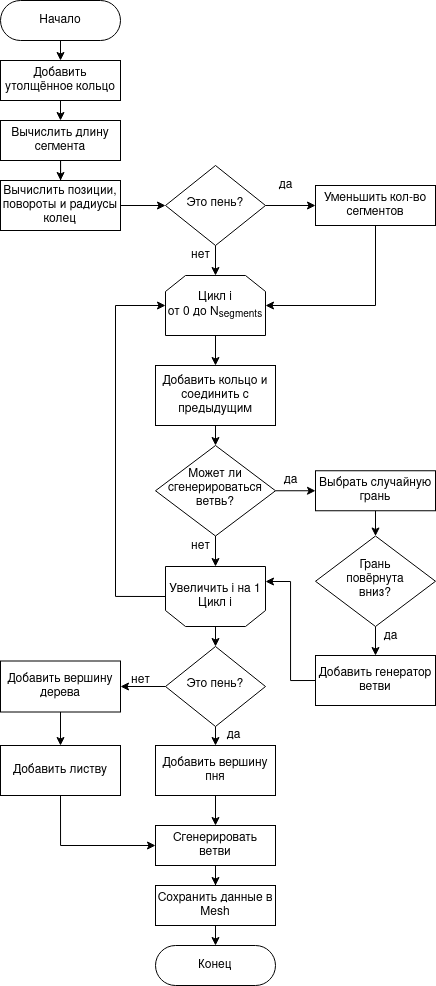

The diagram above was exported from draw.io. Its source (the exported page's mxGraphModel, read from the mxfile embedded in the PNG):
<mxGraphModel dx="1296" dy="638" grid="1" gridSize="10" guides="1" tooltips="1" connect="1" arrows="1" fold="1" page="1" pageScale="1" pageWidth="827" pageHeight="1169" math="0" shadow="0">
  <root>
    <mxCell id="WIyWlLk6GJQsqaUBKTNV-0" />
    <mxCell id="WIyWlLk6GJQsqaUBKTNV-1" parent="WIyWlLk6GJQsqaUBKTNV-0" />
    <mxCell id="JKkud_-udtxESb-zYUrv-1" style="edgeStyle=orthogonalEdgeStyle;rounded=0;orthogonalLoop=1;jettySize=auto;html=1;exitX=0.5;exitY=1;exitDx=0;exitDy=0;entryX=0.5;entryY=0;entryDx=0;entryDy=0;" edge="1" parent="WIyWlLk6GJQsqaUBKTNV-1" source="WIyWlLk6GJQsqaUBKTNV-3" target="WIyWlLk6GJQsqaUBKTNV-7">
      <mxGeometry relative="1" as="geometry" />
    </mxCell>
    <mxCell id="WIyWlLk6GJQsqaUBKTNV-3" value="&lt;div&gt;Начало&lt;/div&gt;" style="rounded=1;whiteSpace=wrap;html=1;fontSize=12;glass=0;strokeWidth=1;shadow=0;arcSize=50;" parent="WIyWlLk6GJQsqaUBKTNV-1" vertex="1">
      <mxGeometry x="165" y="75" width="120" height="40" as="geometry" />
    </mxCell>
    <mxCell id="JKkud_-udtxESb-zYUrv-25" style="edgeStyle=orthogonalEdgeStyle;rounded=0;orthogonalLoop=1;jettySize=auto;html=1;exitX=1;exitY=0.5;exitDx=0;exitDy=0;entryX=0;entryY=0.5;entryDx=0;entryDy=0;" edge="1" parent="WIyWlLk6GJQsqaUBKTNV-1" source="WIyWlLk6GJQsqaUBKTNV-6" target="JKkud_-udtxESb-zYUrv-2">
      <mxGeometry relative="1" as="geometry" />
    </mxCell>
    <mxCell id="JKkud_-udtxESb-zYUrv-26" style="edgeStyle=orthogonalEdgeStyle;rounded=0;orthogonalLoop=1;jettySize=auto;html=1;exitX=0.5;exitY=1;exitDx=0;exitDy=0;entryX=0.5;entryY=0;entryDx=0;entryDy=0;" edge="1" parent="WIyWlLk6GJQsqaUBKTNV-1" source="WIyWlLk6GJQsqaUBKTNV-6" target="JKkud_-udtxESb-zYUrv-15">
      <mxGeometry relative="1" as="geometry" />
    </mxCell>
    <mxCell id="WIyWlLk6GJQsqaUBKTNV-6" value="Это пень?" style="rhombus;whiteSpace=wrap;html=1;shadow=0;fontFamily=Helvetica;fontSize=12;align=center;strokeWidth=1;spacing=6;spacingTop=-4;" parent="WIyWlLk6GJQsqaUBKTNV-1" vertex="1">
      <mxGeometry x="330" y="240" width="100" height="80" as="geometry" />
    </mxCell>
    <mxCell id="JKkud_-udtxESb-zYUrv-7" style="edgeStyle=orthogonalEdgeStyle;rounded=0;orthogonalLoop=1;jettySize=auto;html=1;exitX=0.5;exitY=1;exitDx=0;exitDy=0;entryX=0.5;entryY=0;entryDx=0;entryDy=0;" edge="1" parent="WIyWlLk6GJQsqaUBKTNV-1" source="WIyWlLk6GJQsqaUBKTNV-7" target="JKkud_-udtxESb-zYUrv-6">
      <mxGeometry relative="1" as="geometry" />
    </mxCell>
    <mxCell id="WIyWlLk6GJQsqaUBKTNV-7" value="Добавить утолщённое кольцо" style="rounded=1;whiteSpace=wrap;html=1;fontSize=12;glass=0;strokeWidth=1;shadow=0;arcSize=0;" parent="WIyWlLk6GJQsqaUBKTNV-1" vertex="1">
      <mxGeometry x="165" y="135" width="120" height="40" as="geometry" />
    </mxCell>
    <mxCell id="JKkud_-udtxESb-zYUrv-27" style="edgeStyle=orthogonalEdgeStyle;rounded=0;orthogonalLoop=1;jettySize=auto;html=1;exitX=0.5;exitY=1;exitDx=0;exitDy=0;entryX=1;entryY=0.5;entryDx=0;entryDy=0;" edge="1" parent="WIyWlLk6GJQsqaUBKTNV-1" source="JKkud_-udtxESb-zYUrv-2" target="JKkud_-udtxESb-zYUrv-15">
      <mxGeometry relative="1" as="geometry" />
    </mxCell>
    <mxCell id="JKkud_-udtxESb-zYUrv-2" value="Уменьшить кол-во сегментов" style="rounded=1;whiteSpace=wrap;html=1;fontSize=12;glass=0;strokeWidth=1;shadow=0;arcSize=0;" vertex="1" parent="WIyWlLk6GJQsqaUBKTNV-1">
      <mxGeometry x="480" y="260" width="120" height="40" as="geometry" />
    </mxCell>
    <mxCell id="JKkud_-udtxESb-zYUrv-5" value="да" style="text;html=1;align=center;verticalAlign=middle;resizable=0;points=[];autosize=1;" vertex="1" parent="WIyWlLk6GJQsqaUBKTNV-1">
      <mxGeometry x="435" y="250" width="30" height="20" as="geometry" />
    </mxCell>
    <mxCell id="JKkud_-udtxESb-zYUrv-9" style="edgeStyle=orthogonalEdgeStyle;rounded=0;orthogonalLoop=1;jettySize=auto;html=1;exitX=0.5;exitY=1;exitDx=0;exitDy=0;" edge="1" parent="WIyWlLk6GJQsqaUBKTNV-1" source="JKkud_-udtxESb-zYUrv-6" target="JKkud_-udtxESb-zYUrv-8">
      <mxGeometry relative="1" as="geometry" />
    </mxCell>
    <mxCell id="JKkud_-udtxESb-zYUrv-6" value="Вычислить длину сегмента" style="rounded=1;whiteSpace=wrap;html=1;fontSize=12;glass=0;strokeWidth=1;shadow=0;arcSize=0;" vertex="1" parent="WIyWlLk6GJQsqaUBKTNV-1">
      <mxGeometry x="165" y="195" width="120" height="40" as="geometry" />
    </mxCell>
    <mxCell id="JKkud_-udtxESb-zYUrv-28" style="edgeStyle=orthogonalEdgeStyle;rounded=0;orthogonalLoop=1;jettySize=auto;html=1;exitX=1;exitY=0.5;exitDx=0;exitDy=0;" edge="1" parent="WIyWlLk6GJQsqaUBKTNV-1" source="JKkud_-udtxESb-zYUrv-8" target="WIyWlLk6GJQsqaUBKTNV-6">
      <mxGeometry relative="1" as="geometry" />
    </mxCell>
    <mxCell id="JKkud_-udtxESb-zYUrv-8" value="Вычислить позиции, повороты и радиусы колец" style="rounded=1;whiteSpace=wrap;html=1;fontSize=12;glass=0;strokeWidth=1;shadow=0;arcSize=0;" vertex="1" parent="WIyWlLk6GJQsqaUBKTNV-1">
      <mxGeometry x="165" y="255" width="120" height="50" as="geometry" />
    </mxCell>
    <mxCell id="JKkud_-udtxESb-zYUrv-14" value="нет" style="text;html=1;align=center;verticalAlign=middle;resizable=0;points=[];autosize=1;" vertex="1" parent="WIyWlLk6GJQsqaUBKTNV-1">
      <mxGeometry x="350" y="320" width="30" height="20" as="geometry" />
    </mxCell>
    <mxCell id="JKkud_-udtxESb-zYUrv-22" style="edgeStyle=orthogonalEdgeStyle;rounded=0;orthogonalLoop=1;jettySize=auto;html=1;exitX=0.5;exitY=1;exitDx=0;exitDy=0;entryX=0.5;entryY=0;entryDx=0;entryDy=0;" edge="1" parent="WIyWlLk6GJQsqaUBKTNV-1" source="JKkud_-udtxESb-zYUrv-15" target="JKkud_-udtxESb-zYUrv-21">
      <mxGeometry relative="1" as="geometry" />
    </mxCell>
    <mxCell id="JKkud_-udtxESb-zYUrv-15" value="&lt;div&gt;Цикл i&lt;/div&gt;&lt;div&gt;от 0 до N&lt;sub&gt;segments&lt;/sub&gt;&lt;br&gt;&lt;/div&gt;" style="shape=loopLimit;whiteSpace=wrap;html=1;strokeWidth=1;fillColor=#ffffff;" vertex="1" parent="WIyWlLk6GJQsqaUBKTNV-1">
      <mxGeometry x="330" y="350" width="100" height="60" as="geometry" />
    </mxCell>
    <mxCell id="JKkud_-udtxESb-zYUrv-30" style="edgeStyle=orthogonalEdgeStyle;rounded=0;orthogonalLoop=1;jettySize=auto;html=1;exitX=0.5;exitY=1;exitDx=0;exitDy=0;entryX=0.5;entryY=0;entryDx=0;entryDy=0;" edge="1" parent="WIyWlLk6GJQsqaUBKTNV-1" source="JKkud_-udtxESb-zYUrv-21" target="JKkud_-udtxESb-zYUrv-29">
      <mxGeometry relative="1" as="geometry" />
    </mxCell>
    <mxCell id="JKkud_-udtxESb-zYUrv-21" value="Добавить кольцо и соединить с предыдущим" style="rounded=1;whiteSpace=wrap;html=1;fontSize=12;glass=0;strokeWidth=1;shadow=0;arcSize=0;" vertex="1" parent="WIyWlLk6GJQsqaUBKTNV-1">
      <mxGeometry x="320" y="440" width="120" height="60" as="geometry" />
    </mxCell>
    <mxCell id="JKkud_-udtxESb-zYUrv-33" style="edgeStyle=orthogonalEdgeStyle;rounded=0;orthogonalLoop=1;jettySize=auto;html=1;exitX=1;exitY=0.5;exitDx=0;exitDy=0;entryX=0;entryY=0.5;entryDx=0;entryDy=0;" edge="1" parent="WIyWlLk6GJQsqaUBKTNV-1" source="JKkud_-udtxESb-zYUrv-29" target="JKkud_-udtxESb-zYUrv-31">
      <mxGeometry relative="1" as="geometry" />
    </mxCell>
    <mxCell id="JKkud_-udtxESb-zYUrv-42" style="edgeStyle=orthogonalEdgeStyle;rounded=0;orthogonalLoop=1;jettySize=auto;html=1;exitX=0.5;exitY=1;exitDx=0;exitDy=0;entryX=0.5;entryY=1;entryDx=0;entryDy=0;" edge="1" parent="WIyWlLk6GJQsqaUBKTNV-1" source="JKkud_-udtxESb-zYUrv-29" target="JKkud_-udtxESb-zYUrv-41">
      <mxGeometry relative="1" as="geometry" />
    </mxCell>
    <mxCell id="JKkud_-udtxESb-zYUrv-29" value="&lt;div&gt;Может ли &lt;/div&gt;&lt;div&gt;сгенерироваться&lt;/div&gt;&lt;div&gt;ветвь?&lt;br&gt;&lt;/div&gt;" style="rhombus;whiteSpace=wrap;html=1;shadow=0;fontFamily=Helvetica;fontSize=12;align=center;strokeWidth=1;spacing=6;spacingTop=-4;" vertex="1" parent="WIyWlLk6GJQsqaUBKTNV-1">
      <mxGeometry x="320" y="520" width="120" height="90.5" as="geometry" />
    </mxCell>
    <mxCell id="JKkud_-udtxESb-zYUrv-34" style="edgeStyle=orthogonalEdgeStyle;rounded=0;orthogonalLoop=1;jettySize=auto;html=1;exitX=0.5;exitY=1;exitDx=0;exitDy=0;" edge="1" parent="WIyWlLk6GJQsqaUBKTNV-1" source="JKkud_-udtxESb-zYUrv-31" target="JKkud_-udtxESb-zYUrv-32">
      <mxGeometry relative="1" as="geometry" />
    </mxCell>
    <mxCell id="JKkud_-udtxESb-zYUrv-31" value="Выбрать случайную грань" style="rounded=1;whiteSpace=wrap;html=1;fontSize=12;glass=0;strokeWidth=1;shadow=0;arcSize=0;" vertex="1" parent="WIyWlLk6GJQsqaUBKTNV-1">
      <mxGeometry x="480" y="545.25" width="120" height="40" as="geometry" />
    </mxCell>
    <mxCell id="JKkud_-udtxESb-zYUrv-39" style="edgeStyle=orthogonalEdgeStyle;rounded=0;orthogonalLoop=1;jettySize=auto;html=1;exitX=0.5;exitY=1;exitDx=0;exitDy=0;entryX=0.5;entryY=0;entryDx=0;entryDy=0;" edge="1" parent="WIyWlLk6GJQsqaUBKTNV-1" source="JKkud_-udtxESb-zYUrv-32" target="JKkud_-udtxESb-zYUrv-36">
      <mxGeometry relative="1" as="geometry" />
    </mxCell>
    <mxCell id="JKkud_-udtxESb-zYUrv-32" value="&lt;div&gt;Грань &lt;br&gt;&lt;/div&gt;&lt;div&gt;повёрнута&lt;/div&gt;&lt;div&gt;вниз?&lt;br&gt;&lt;/div&gt;" style="rhombus;whiteSpace=wrap;html=1;shadow=0;fontFamily=Helvetica;fontSize=12;align=center;strokeWidth=1;spacing=6;spacingTop=-4;" vertex="1" parent="WIyWlLk6GJQsqaUBKTNV-1">
      <mxGeometry x="480" y="610.5" width="120" height="90.5" as="geometry" />
    </mxCell>
    <mxCell id="JKkud_-udtxESb-zYUrv-35" value="да" style="text;html=1;align=center;verticalAlign=middle;resizable=0;points=[];autosize=1;" vertex="1" parent="WIyWlLk6GJQsqaUBKTNV-1">
      <mxGeometry x="440" y="545.25" width="30" height="20" as="geometry" />
    </mxCell>
    <mxCell id="JKkud_-udtxESb-zYUrv-43" style="edgeStyle=orthogonalEdgeStyle;rounded=0;orthogonalLoop=1;jettySize=auto;html=1;exitX=0;exitY=0.5;exitDx=0;exitDy=0;entryX=0;entryY=0.75;entryDx=0;entryDy=0;" edge="1" parent="WIyWlLk6GJQsqaUBKTNV-1" source="JKkud_-udtxESb-zYUrv-36" target="JKkud_-udtxESb-zYUrv-41">
      <mxGeometry relative="1" as="geometry" />
    </mxCell>
    <mxCell id="JKkud_-udtxESb-zYUrv-36" value="Добавить генератор ветви" style="rounded=1;whiteSpace=wrap;html=1;fontSize=12;glass=0;strokeWidth=1;shadow=0;arcSize=0;" vertex="1" parent="WIyWlLk6GJQsqaUBKTNV-1">
      <mxGeometry x="480" y="730" width="120" height="50" as="geometry" />
    </mxCell>
    <mxCell id="JKkud_-udtxESb-zYUrv-40" value="да" style="text;html=1;align=center;verticalAlign=middle;resizable=0;points=[];autosize=1;" vertex="1" parent="WIyWlLk6GJQsqaUBKTNV-1">
      <mxGeometry x="540" y="701" width="30" height="20" as="geometry" />
    </mxCell>
    <mxCell id="JKkud_-udtxESb-zYUrv-44" style="edgeStyle=orthogonalEdgeStyle;rounded=0;orthogonalLoop=1;jettySize=auto;html=1;exitX=1;exitY=0.5;exitDx=0;exitDy=0;entryX=0;entryY=0.5;entryDx=0;entryDy=0;" edge="1" parent="WIyWlLk6GJQsqaUBKTNV-1" source="JKkud_-udtxESb-zYUrv-41" target="JKkud_-udtxESb-zYUrv-15">
      <mxGeometry relative="1" as="geometry">
        <Array as="points">
          <mxPoint x="280" y="671" />
          <mxPoint x="280" y="380" />
        </Array>
      </mxGeometry>
    </mxCell>
    <mxCell id="JKkud_-udtxESb-zYUrv-47" style="edgeStyle=orthogonalEdgeStyle;rounded=0;orthogonalLoop=1;jettySize=auto;html=1;exitX=0.5;exitY=0;exitDx=0;exitDy=0;entryX=0.5;entryY=0;entryDx=0;entryDy=0;" edge="1" parent="WIyWlLk6GJQsqaUBKTNV-1" source="JKkud_-udtxESb-zYUrv-41" target="JKkud_-udtxESb-zYUrv-46">
      <mxGeometry relative="1" as="geometry" />
    </mxCell>
    <mxCell id="JKkud_-udtxESb-zYUrv-41" value="&lt;div&gt;Увеличить i на 1&lt;br&gt;&lt;/div&gt;&lt;div&gt;Цикл i&lt;/div&gt;" style="shape=loopLimit;whiteSpace=wrap;html=1;strokeWidth=1;fillColor=#ffffff;direction=west;" vertex="1" parent="WIyWlLk6GJQsqaUBKTNV-1">
      <mxGeometry x="330" y="641" width="100" height="60" as="geometry" />
    </mxCell>
    <mxCell id="JKkud_-udtxESb-zYUrv-45" value="нет" style="text;html=1;align=center;verticalAlign=middle;resizable=0;points=[];autosize=1;" vertex="1" parent="WIyWlLk6GJQsqaUBKTNV-1">
      <mxGeometry x="350" y="610.5" width="30" height="20" as="geometry" />
    </mxCell>
    <mxCell id="JKkud_-udtxESb-zYUrv-51" style="edgeStyle=orthogonalEdgeStyle;rounded=0;orthogonalLoop=1;jettySize=auto;html=1;exitX=0;exitY=0.5;exitDx=0;exitDy=0;entryX=1;entryY=0.5;entryDx=0;entryDy=0;" edge="1" parent="WIyWlLk6GJQsqaUBKTNV-1" source="JKkud_-udtxESb-zYUrv-46" target="JKkud_-udtxESb-zYUrv-48">
      <mxGeometry relative="1" as="geometry" />
    </mxCell>
    <mxCell id="JKkud_-udtxESb-zYUrv-52" style="edgeStyle=orthogonalEdgeStyle;rounded=0;orthogonalLoop=1;jettySize=auto;html=1;exitX=0.5;exitY=1;exitDx=0;exitDy=0;entryX=0.5;entryY=0;entryDx=0;entryDy=0;" edge="1" parent="WIyWlLk6GJQsqaUBKTNV-1" source="JKkud_-udtxESb-zYUrv-46" target="JKkud_-udtxESb-zYUrv-49">
      <mxGeometry relative="1" as="geometry" />
    </mxCell>
    <mxCell id="JKkud_-udtxESb-zYUrv-46" value="Это пень?" style="rhombus;whiteSpace=wrap;html=1;shadow=0;fontFamily=Helvetica;fontSize=12;align=center;strokeWidth=1;spacing=6;spacingTop=-4;" vertex="1" parent="WIyWlLk6GJQsqaUBKTNV-1">
      <mxGeometry x="330" y="721" width="100" height="80" as="geometry" />
    </mxCell>
    <mxCell id="JKkud_-udtxESb-zYUrv-53" style="edgeStyle=orthogonalEdgeStyle;rounded=0;orthogonalLoop=1;jettySize=auto;html=1;exitX=0.5;exitY=1;exitDx=0;exitDy=0;entryX=0.5;entryY=0;entryDx=0;entryDy=0;" edge="1" parent="WIyWlLk6GJQsqaUBKTNV-1" source="JKkud_-udtxESb-zYUrv-48" target="JKkud_-udtxESb-zYUrv-50">
      <mxGeometry relative="1" as="geometry" />
    </mxCell>
    <mxCell id="JKkud_-udtxESb-zYUrv-48" value="Добавить вершину дерева" style="rounded=1;whiteSpace=wrap;html=1;fontSize=12;glass=0;strokeWidth=1;shadow=0;arcSize=0;" vertex="1" parent="WIyWlLk6GJQsqaUBKTNV-1">
      <mxGeometry x="165" y="735.5" width="120" height="51" as="geometry" />
    </mxCell>
    <mxCell id="JKkud_-udtxESb-zYUrv-57" style="edgeStyle=orthogonalEdgeStyle;rounded=0;orthogonalLoop=1;jettySize=auto;html=1;exitX=0.5;exitY=1;exitDx=0;exitDy=0;entryX=0.5;entryY=0;entryDx=0;entryDy=0;" edge="1" parent="WIyWlLk6GJQsqaUBKTNV-1" source="JKkud_-udtxESb-zYUrv-49" target="JKkud_-udtxESb-zYUrv-56">
      <mxGeometry relative="1" as="geometry" />
    </mxCell>
    <mxCell id="JKkud_-udtxESb-zYUrv-49" value="Добавить вершину пня" style="rounded=1;whiteSpace=wrap;html=1;fontSize=12;glass=0;strokeWidth=1;shadow=0;arcSize=0;" vertex="1" parent="WIyWlLk6GJQsqaUBKTNV-1">
      <mxGeometry x="320" y="820" width="120" height="50" as="geometry" />
    </mxCell>
    <mxCell id="JKkud_-udtxESb-zYUrv-58" style="edgeStyle=orthogonalEdgeStyle;rounded=0;orthogonalLoop=1;jettySize=auto;html=1;exitX=0.5;exitY=1;exitDx=0;exitDy=0;entryX=0;entryY=0.5;entryDx=0;entryDy=0;" edge="1" parent="WIyWlLk6GJQsqaUBKTNV-1" source="JKkud_-udtxESb-zYUrv-50" target="JKkud_-udtxESb-zYUrv-56">
      <mxGeometry relative="1" as="geometry" />
    </mxCell>
    <mxCell id="JKkud_-udtxESb-zYUrv-50" value="Добавить листву" style="rounded=1;whiteSpace=wrap;html=1;fontSize=12;glass=0;strokeWidth=1;shadow=0;arcSize=0;" vertex="1" parent="WIyWlLk6GJQsqaUBKTNV-1">
      <mxGeometry x="165" y="820" width="120" height="50" as="geometry" />
    </mxCell>
    <mxCell id="JKkud_-udtxESb-zYUrv-54" value="да" style="text;html=1;align=center;verticalAlign=middle;resizable=0;points=[];autosize=1;" vertex="1" parent="WIyWlLk6GJQsqaUBKTNV-1">
      <mxGeometry x="383" y="800" width="30" height="20" as="geometry" />
    </mxCell>
    <mxCell id="JKkud_-udtxESb-zYUrv-55" value="нет" style="text;html=1;align=center;verticalAlign=middle;resizable=0;points=[];autosize=1;" vertex="1" parent="WIyWlLk6GJQsqaUBKTNV-1">
      <mxGeometry x="290" y="745" width="30" height="20" as="geometry" />
    </mxCell>
    <mxCell id="JKkud_-udtxESb-zYUrv-60" style="edgeStyle=orthogonalEdgeStyle;rounded=0;orthogonalLoop=1;jettySize=auto;html=1;exitX=0.5;exitY=1;exitDx=0;exitDy=0;" edge="1" parent="WIyWlLk6GJQsqaUBKTNV-1" source="JKkud_-udtxESb-zYUrv-56" target="JKkud_-udtxESb-zYUrv-59">
      <mxGeometry relative="1" as="geometry" />
    </mxCell>
    <mxCell id="JKkud_-udtxESb-zYUrv-56" value="Сгенерировать ветви" style="rounded=1;whiteSpace=wrap;html=1;fontSize=12;glass=0;strokeWidth=1;shadow=0;arcSize=0;" vertex="1" parent="WIyWlLk6GJQsqaUBKTNV-1">
      <mxGeometry x="320" y="900" width="120" height="40" as="geometry" />
    </mxCell>
    <mxCell id="JKkud_-udtxESb-zYUrv-62" style="edgeStyle=orthogonalEdgeStyle;rounded=0;orthogonalLoop=1;jettySize=auto;html=1;exitX=0.5;exitY=1;exitDx=0;exitDy=0;entryX=0.5;entryY=0;entryDx=0;entryDy=0;" edge="1" parent="WIyWlLk6GJQsqaUBKTNV-1" source="JKkud_-udtxESb-zYUrv-59" target="JKkud_-udtxESb-zYUrv-61">
      <mxGeometry relative="1" as="geometry" />
    </mxCell>
    <mxCell id="JKkud_-udtxESb-zYUrv-59" value="Сохранить данные в Mesh" style="rounded=1;whiteSpace=wrap;html=1;fontSize=12;glass=0;strokeWidth=1;shadow=0;arcSize=0;" vertex="1" parent="WIyWlLk6GJQsqaUBKTNV-1">
      <mxGeometry x="320" y="960" width="120" height="40" as="geometry" />
    </mxCell>
    <mxCell id="JKkud_-udtxESb-zYUrv-61" value="Конец" style="rounded=1;whiteSpace=wrap;html=1;fontSize=12;glass=0;strokeWidth=1;shadow=0;arcSize=50;" vertex="1" parent="WIyWlLk6GJQsqaUBKTNV-1">
      <mxGeometry x="320" y="1020" width="120" height="40" as="geometry" />
    </mxCell>
  </root>
</mxGraphModel>